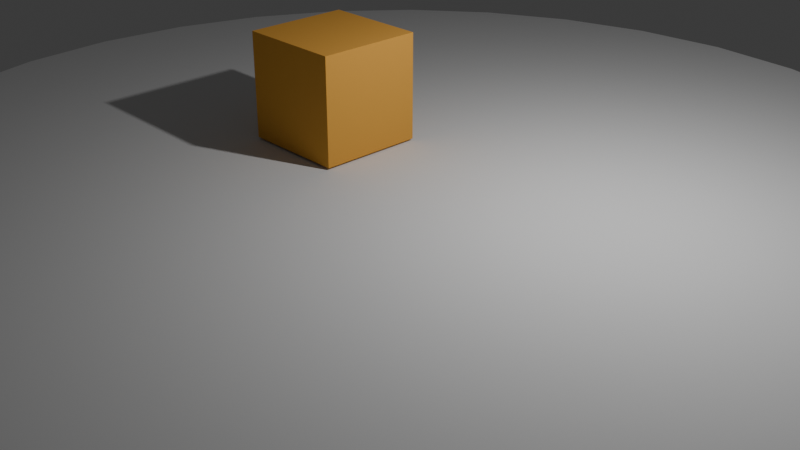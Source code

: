 # Source: rigid.blend  (saved by Blender 4.0.36; exported with 4.5.12 LTS)
import bpy
from mathutils import Matrix  # noqa: F401  (used for matrix-valued properties, if any)

bpy.ops.wm.read_factory_settings(use_empty=True)
scene = bpy.context.scene
scene.name = 'Scene'

# ---- collections
col_collection = bpy.data.collections.new('Collection'); scene.collection.children.link(col_collection)

# ---- materials (node trees are filled in below, after node groups)
mat_material = bpy.data.materials.new('Material')
mat_material.alpha_threshold = 0.0
mat_material.use_transparent_shadow = False
mat_material.roughness = 0.5
mat_material.line_color = (0.0, 0.0, 0.0, 1.0)
mat_material_001 = bpy.data.materials.new('Material.001')
mat_material_001.use_transparent_shadow = False

# ---- material node trees
mat_material.use_nodes = True; mat_material.node_tree.nodes.clear()
_N = mat_material.node_tree.nodes; _L = mat_material.node_tree.links
n0 = _N.new('ShaderNodeOutputMaterial'); n0.name = 'Material Output'; n0.location = (300, 300)
n1 = _N.new('ShaderNodeBsdfPrincipled'); n1.name = 'Principled BSDF'; n1.location = (10, 300)
n1.inputs[0].default_value = (0.8003, 0.394, 0.06323, 1.0)
n1.inputs[2].default_value = 1.0
n1.inputs[3].default_value = 1.45
_L.new(n1.outputs[0], n0.inputs[0])
n0.is_active_output = True
mat_material_001.use_nodes = True; mat_material_001.node_tree.nodes.clear()
_N = mat_material_001.node_tree.nodes; _L = mat_material_001.node_tree.links
n0 = _N.new('ShaderNodeBsdfPrincipled'); n0.name = 'Principled BSDF'; n0.location = (10, 300)
n0.inputs[2].default_value = 1.0
n0.inputs[3].default_value = 1.45
n1 = _N.new('ShaderNodeOutputMaterial'); n1.name = 'Material Output'; n1.location = (300, 300)
_L.new(n0.outputs[0], n1.inputs[0])
n1.is_active_output = True

# ---- world
world_world = bpy.data.worlds.new('World'); scene.world = world_world
world_world.use_nodes = True; world_world.node_tree.nodes.clear()
_N = world_world.node_tree.nodes; _L = world_world.node_tree.links
n0 = _N.new('ShaderNodeOutputWorld'); n0.name = 'World Output'; n0.location = (300, 300)
n1 = _N.new('ShaderNodeBackground'); n1.name = 'Background'; n1.location = (10, 300)
n1.inputs[0].default_value = (0.05088, 0.05088, 0.05088, 1.0)
_L.new(n1.outputs[0], n0.inputs[0])
n0.is_active_output = True
world_world.color = (0.05088, 0.05088, 0.05088)
world_world.use_sun_shadow = False
world_world.sun_shadow_jitter_overblur = 0.0

# ---- cameras
cam_camera = bpy.data.cameras.new('Camera')
cam_camera.clip_end = 100.0
cam_camera.ortho_scale = 7.314

# ---- lights
light_light = bpy.data.lights.new('Light', 'POINT')
light_light.transmission_factor = 0.0
light_light.use_soft_falloff = False
light_light.energy = 1000.0
light_light.shadow_soft_size = 0.1
light_light.shadow_maximum_resolution = 0.006
light_light.use_absolute_resolution = True

# ---- meshes
me_cube = bpy.data.meshes.new('Cube')
me_cube.from_pydata([(1.0, 1.0, 1.0), (1.0, 1.0, -1.0), (1.0, -1.0, 1.0), (1.0, -1.0, -1.0), (-1.0, 1.0, 1.0), (-1.0, 1.0, -1.0), (-1.0, -1.0, 1.0), (-1.0, -1.0, -1.0)], [], [(0, 4, 6, 2), (3, 2, 6, 7), (7, 6, 4, 5), (5, 1, 3, 7), (1, 0, 2, 3), (5, 4, 0, 1)])
_uv = me_cube.uv_layers.new(name='UVMap')
_uv.uv.foreach_set('vector', [0.625, 0.5, 0.875, 0.5, 0.875, 0.75, 0.625, 0.75, 0.375, 0.75, 0.625, 0.75, 0.625, 1.0, 0.375, 1.0, 0.375, 0.0, 0.625, 0.0, 0.625, 0.25, 0.375, 0.25, 0.125, 0.5, 0.375, 0.5, 0.375, 0.75, 0.125, 0.75, 0.375, 0.5, 0.625, 0.5, 0.625, 0.75, 0.375, 0.75, 0.375, 0.25, 0.625, 0.25, 0.625, 0.5, 0.375, 0.5])
me_cube.materials.append(mat_material)
me_cube.use_mirror_vertex_groups = False
me_cube.update()
me_cylinder = bpy.data.meshes.new('Cylinder')
me_cylinder.from_pydata([(0.0, 10.0, -0.05), (0.0, 10.0, 0.05), (1.951, 9.808, -0.05), (1.951, 9.808, 0.05), (3.827, 9.239, -0.05), (3.827, 9.239, 0.05), (5.556, 8.315, -0.05), (5.556, 8.315, 0.05), (7.071, 7.071, -0.05), (7.071, 7.071, 0.05), (8.315, 5.556, -0.05), (8.315, 5.556, 0.05), (9.239, 3.827, -0.05), (9.239, 3.827, 0.05), (9.808, 1.951, -0.05), (9.808, 1.951, 0.05), (10.0, 0.0, -0.05), (10.0, 0.0, 0.05), (9.808, -1.951, -0.05), (9.808, -1.951, 0.05), (9.239, -3.827, -0.05), (9.239, -3.827, 0.05), (8.315, -5.556, -0.05), (8.315, -5.556, 0.05), (7.071, -7.071, -0.05), (7.071, -7.071, 0.05), (5.556, -8.315, -0.05), (5.556, -8.315, 0.05), (3.827, -9.239, -0.05), (3.827, -9.239, 0.05), (1.951, -9.808, -0.05), (1.951, -9.808, 0.05), (0.0, -10.0, -0.05), (0.0, -10.0, 0.05), (-1.951, -9.808, -0.05), (-1.951, -9.808, 0.05), (-3.827, -9.239, -0.05), (-3.827, -9.239, 0.05), (-5.556, -8.315, -0.05), (-5.556, -8.315, 0.05), (-7.071, -7.071, -0.05), (-7.071, -7.071, 0.05), (-8.315, -5.556, -0.05), (-8.315, -5.556, 0.05), (-9.239, -3.827, -0.05), (-9.239, -3.827, 0.05), (-9.808, -1.951, -0.05), (-9.808, -1.951, 0.05), (-10.0, 0.0, -0.05), (-10.0, 0.0, 0.05), (-9.808, 1.951, -0.05), (-9.808, 1.951, 0.05), (-9.239, 3.827, -0.05), (-9.239, 3.827, 0.05), (-8.315, 5.556, -0.05), (-8.315, 5.556, 0.05), (-7.071, 7.071, -0.05), (-7.071, 7.071, 0.05), (-5.556, 8.315, -0.05), (-5.556, 8.315, 0.05), (-3.827, 9.239, -0.05), (-3.827, 9.239, 0.05), (-1.951, 9.808, -0.05), (-1.951, 9.808, 0.05)], [], [(0, 1, 3, 2), (2, 3, 5, 4), (4, 5, 7, 6), (6, 7, 9, 8), (8, 9, 11, 10), (10, 11, 13, 12), (12, 13, 15, 14), (14, 15, 17, 16), (16, 17, 19, 18), (18, 19, 21, 20), (20, 21, 23, 22), (22, 23, 25, 24), (24, 25, 27, 26), (26, 27, 29, 28), (28, 29, 31, 30), (30, 31, 33, 32), (32, 33, 35, 34), (34, 35, 37, 36), (36, 37, 39, 38), (38, 39, 41, 40), (40, 41, 43, 42), (42, 43, 45, 44), (44, 45, 47, 46), (46, 47, 49, 48), (48, 49, 51, 50), (50, 51, 53, 52), (52, 53, 55, 54), (54, 55, 57, 56), (56, 57, 59, 58), (58, 59, 61, 60), (3, 1, 63, 61, 59, 57, 55, 53, 51, 49, 47, 45, 43, 41, 39, 37, 35, 33, 31, 29, 27, 25, 23, 21, 19, 17, 15, 13, 11, 9, 7, 5), (60, 61, 63, 62), (62, 63, 1, 0), (0, 2, 4, 6, 8, 10, 12, 14, 16, 18, 20, 22, 24, 26, 28, 30, 32, 34, 36, 38, 40, 42, 44, 46, 48, 50, 52, 54, 56, 58, 60, 62)])
_uv = me_cylinder.uv_layers.new(name='UVMap')
_uv.uv.foreach_set('vector', [1.0, 0.5, 1.0, 1.0, 0.9688, 1.0, 0.9688, 0.5, 0.9688, 0.5, 0.9688, 1.0, 0.9375, 1.0, 0.9375, 0.5, 0.9375, 0.5, 0.9375, 1.0, 0.9062, 1.0, 0.9062, 0.5, 0.9062, 0.5, 0.9062, 1.0, 0.875, 1.0, 0.875, 0.5, 0.875, 0.5, 0.875, 1.0, 0.8438, 1.0, 0.8438, 0.5, 0.8438, 0.5, 0.8438, 1.0, 0.8125, 1.0, 0.8125, 0.5, 0.8125, 0.5, 0.8125, 1.0, 0.7812, 1.0, 0.7812, 0.5, 0.7812, 0.5, 0.7812, 1.0, 0.75, 1.0, 0.75, 0.5, 0.75, 0.5, 0.75, 1.0, 0.7188, 1.0, 0.7188, 0.5, 0.7188, 0.5, 0.7188, 1.0, 0.6875, 1.0, 0.6875, 0.5, 0.6875, 0.5, 0.6875, 1.0, 0.6562, 1.0, 0.6562, 0.5, 0.6562, 0.5, 0.6562, 1.0, 0.625, 1.0, 0.625, 0.5, 0.625, 0.5, 0.625, 1.0, 0.5938, 1.0, 0.5938, 0.5, 0.5938, 0.5, 0.5938, 1.0, 0.5625, 1.0, 0.5625, 0.5, 0.5625, 0.5, 0.5625, 1.0, 0.5312, 1.0, 0.5312, 0.5, 0.5312, 0.5, 0.5312, 1.0, 0.5, 1.0, 0.5, 0.5, 0.5, 0.5, 0.5, 1.0, 0.4688, 1.0, 0.4688, 0.5, 0.4688, 0.5, 0.4688, 1.0, 0.4375, 1.0, 0.4375, 0.5, 0.4375, 0.5, 0.4375, 1.0, 0.4062, 1.0, 0.4062, 0.5, 0.4062, 0.5, 0.4062, 1.0, 0.375, 1.0, 0.375, 0.5, 0.375, 0.5, 0.375, 1.0, 0.3438, 1.0, 0.3438, 0.5, 0.3438, 0.5, 0.3438, 1.0, 0.3125, 1.0, 0.3125, 0.5, 0.3125, 0.5, 0.3125, 1.0, 0.2812, 1.0, 0.2812, 0.5, 0.2812, 0.5, 0.2812, 1.0, 0.25, 1.0, 0.25, 0.5, 0.25, 0.5, 0.25, 1.0, 0.2188, 1.0, 0.2188, 0.5, 0.2188, 0.5, 0.2188, 1.0, 0.1875, 1.0, 0.1875, 0.5, 0.1875, 0.5, 0.1875, 1.0, 0.1562, 1.0, 0.1562, 0.5, 0.1562, 0.5, 0.1562, 1.0, 0.125, 1.0, 0.125, 0.5, 0.125, 0.5, 0.125, 1.0, 0.09375, 1.0, 0.09375, 0.5, 0.09375, 0.5, 0.09375, 1.0, 0.0625, 1.0, 0.0625, 0.5, 0.2968, 0.4854, 0.25, 0.49, 0.2032, 0.4854, 0.1582, 0.4717, 0.1167, 0.4496, 0.08029, 0.4197, 0.05045, 0.3833, 0.02827, 0.3418, 0.01461, 0.2968, 0.01, 0.25, 0.01461, 0.2032, 0.02827, 0.1582, 0.05045, 0.1167, 0.08029, 0.08029, 0.1167, 0.05045, 0.1582, 0.02827, 0.2032, 0.01461, 0.25, 0.01, 0.2968, 0.01461, 0.3418, 0.02827, 0.3833, 0.05045, 0.4197, 0.08029, 0.4496, 0.1167, 0.4717, 0.1582, 0.4854, 0.2032, 0.49, 0.25, 0.4854, 0.2968, 0.4717, 0.3418, 0.4496, 0.3833, 0.4197, 0.4197, 0.3833, 0.4496, 0.3418, 0.4717, 0.0625, 0.5, 0.0625, 1.0, 0.03125, 1.0, 0.03125, 0.5, 0.03125, 0.5, 0.03125, 1.0, 0.0, 1.0, 0.0, 0.5, 0.75, 0.49, 0.7968, 0.4854, 0.8418, 0.4717, 0.8833, 0.4496, 0.9197, 0.4197, 0.9496, 0.3833, 0.9717, 0.3418, 0.9854, 0.2968, 0.99, 0.25, 0.9854, 0.2032, 0.9717, 0.1582, 0.9496, 0.1167, 0.9197, 0.08029, 0.8833, 0.05045, 0.8418, 0.02827, 0.7968, 0.01461, 0.75, 0.01, 0.7032, 0.01461, 0.6582, 0.02827, 0.6167, 0.05045, 0.5803, 0.08029, 0.5504, 0.1167, 0.5283, 0.1582, 0.5146, 0.2032, 0.51, 0.25, 0.5146, 0.2968, 0.5283, 0.3418, 0.5504, 0.3833, 0.5803, 0.4197, 0.6167, 0.4496, 0.6582, 0.4717, 0.7032, 0.4854])
me_cylinder.materials.append(mat_material_001)
me_cylinder.update()

# ---- objects
ob_cube = bpy.data.objects.new('Cube', me_cube)
ob_light = bpy.data.objects.new('Light', light_light)
ob_camera = bpy.data.objects.new('Camera', cam_camera)
ob_cylinder = bpy.data.objects.new('Cylinder', me_cylinder)

# ---- transforms, parenting, visibility, modifiers, constraints
ob_cube.location = (-1.714, 0.0, 1.088)
ob_cube.lock_rotations_4d = False
ob_cube.empty_display_type = 'ARROWS'
ob_cube.lineart.crease_threshold = 0.0
ob_light.location = (4.076, 1.005, 5.904)
ob_light.rotation_euler = (0.6503, 0.05522, 1.866)
ob_light.lock_rotations_4d = False
ob_light.empty_display_type = 'ARROWS'
ob_light.color = (0.0, 0.0, 0.0, 0.0)
ob_light.lineart.crease_threshold = 0.0
ob_camera.location = (12.89, -12.14, 7.731)
ob_camera.rotation_euler = (1.109, 0.0, 0.8149)
ob_camera.lock_rotations_4d = False
ob_camera.empty_display_type = 'ARROWS'
ob_camera.color = (0.0, 0.0, 0.0, 0.0)
ob_camera.display_type = 'WIRE'
ob_camera.lineart.crease_threshold = 0.0
ob_cylinder.location = (0.0, 0.0, 0.0)

# ---- collection membership
col_collection.objects.link(ob_cube)
col_collection.objects.link(ob_light)
col_collection.objects.link(ob_camera)
col_collection.objects.link(ob_cylinder)

# ---- scene / render settings (as saved in the file)
scene.camera = ob_camera
scene.frame_start = 1; scene.frame_end = 250; scene.frame_set(99)
scene.render.engine = 'BLENDER_EEVEE_NEXT'
scene.cycles.sampling_pattern = 'TABULATED_SOBOL'
bpy.context.view_layer.update()
